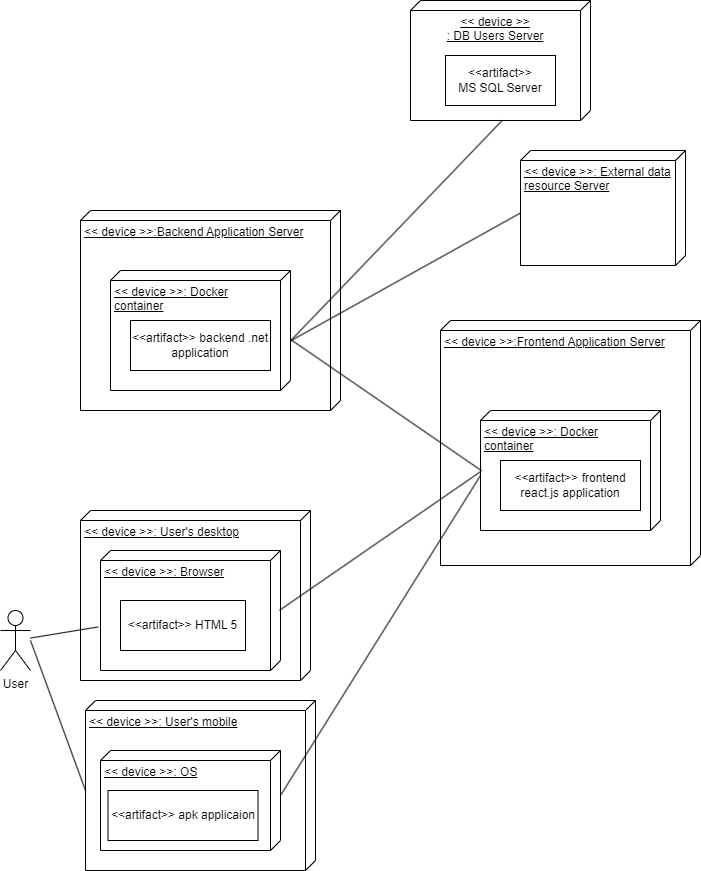

The diagram above was exported from draw.io. Its source (the exported page's mxGraphModel, read from the mxfile embedded in the PNG):
<mxGraphModel dx="2232" dy="1000" grid="1" gridSize="10" guides="1" tooltips="1" connect="1" arrows="1" fold="1" page="1" pageScale="1" pageWidth="827" pageHeight="1169" math="0" shadow="0">
  <root>
    <mxCell id="0" />
    <mxCell id="1" parent="0" />
    <mxCell id="-8o1FKTKLHlzokGg3y5H-48" value="&amp;lt;&amp;lt; device &amp;gt;&amp;gt;: User's mobile" style="verticalAlign=top;align=left;spacingTop=8;spacingLeft=2;spacingRight=12;shape=cube;size=10;direction=south;fontStyle=4;html=1;whiteSpace=wrap;" parent="1" vertex="1">
      <mxGeometry x="125" y="800" width="230" height="170" as="geometry" />
    </mxCell>
    <mxCell id="jLjz1jr3LVNq772pqvgw-1" value="&amp;lt;&amp;lt; device &amp;gt;&amp;gt;: OS" style="verticalAlign=top;align=left;spacingTop=8;spacingLeft=2;spacingRight=12;shape=cube;size=10;direction=south;fontStyle=4;html=1;whiteSpace=wrap;" vertex="1" parent="1">
      <mxGeometry x="140" y="850" width="180" height="100" as="geometry" />
    </mxCell>
    <mxCell id="-8o1FKTKLHlzokGg3y5H-32" value="&amp;lt;&amp;lt; device &amp;gt;&amp;gt;:Frontend Application Server" style="verticalAlign=top;align=left;spacingTop=8;spacingLeft=2;spacingRight=12;shape=cube;size=10;direction=south;fontStyle=4;html=1;whiteSpace=wrap;" parent="1" vertex="1">
      <mxGeometry x="480" y="420" width="260" height="245" as="geometry" />
    </mxCell>
    <mxCell id="-8o1FKTKLHlzokGg3y5H-10" value="&lt;div style=&quot;&quot;&gt;&amp;lt;&amp;lt; device &amp;gt;&amp;gt;&lt;/div&gt;&lt;div style=&quot;&quot;&gt;: DB Users Server&lt;/div&gt;" style="verticalAlign=top;align=center;spacingTop=8;spacingLeft=2;spacingRight=12;shape=cube;size=10;direction=south;fontStyle=4;html=1;whiteSpace=wrap;strokeColor=default;" parent="1" vertex="1">
      <mxGeometry x="450" y="100" width="180" height="120" as="geometry" />
    </mxCell>
    <mxCell id="-8o1FKTKLHlzokGg3y5H-12" value="&amp;lt;&amp;lt;artifact&amp;gt;&amp;gt;&lt;br&gt;MS SQL Server" style="html=1;whiteSpace=wrap;" parent="1" vertex="1">
      <mxGeometry x="485" y="155" width="110" height="50" as="geometry" />
    </mxCell>
    <mxCell id="-8o1FKTKLHlzokGg3y5H-13" value="&amp;lt;&amp;lt; device &amp;gt;&amp;gt;:Backend Application Server" style="verticalAlign=top;align=left;spacingTop=8;spacingLeft=2;spacingRight=12;shape=cube;size=10;direction=south;fontStyle=4;html=1;whiteSpace=wrap;" parent="1" vertex="1">
      <mxGeometry x="120" y="310" width="260" height="200" as="geometry" />
    </mxCell>
    <mxCell id="-8o1FKTKLHlzokGg3y5H-31" value="&amp;lt;&amp;lt; device &amp;gt;&amp;gt;: Docker container" style="verticalAlign=top;align=left;spacingTop=8;spacingLeft=2;spacingRight=12;shape=cube;size=10;direction=south;fontStyle=4;html=1;whiteSpace=wrap;" parent="1" vertex="1">
      <mxGeometry x="150" y="370" width="180" height="120" as="geometry" />
    </mxCell>
    <mxCell id="-8o1FKTKLHlzokGg3y5H-18" value="&amp;lt;&amp;lt;artifact&amp;gt;&amp;gt; backend .net application" style="html=1;whiteSpace=wrap;" parent="1" vertex="1">
      <mxGeometry x="170" y="420" width="140" height="50" as="geometry" />
    </mxCell>
    <mxCell id="-8o1FKTKLHlzokGg3y5H-19" value="" style="endArrow=none;html=1;rounded=0;exitX=0.585;exitY=-0.001;exitDx=0;exitDy=0;entryX=0.999;entryY=0.49;entryDx=0;entryDy=0;exitPerimeter=0;entryPerimeter=0;" parent="1" source="-8o1FKTKLHlzokGg3y5H-31" target="-8o1FKTKLHlzokGg3y5H-10" edge="1">
      <mxGeometry relative="1" as="geometry">
        <mxPoint x="290" y="250" as="sourcePoint" />
        <mxPoint x="450" y="250" as="targetPoint" />
      </mxGeometry>
    </mxCell>
    <mxCell id="-8o1FKTKLHlzokGg3y5H-20" value="" style="resizable=0;html=1;whiteSpace=wrap;align=right;verticalAlign=bottom;" parent="-8o1FKTKLHlzokGg3y5H-19" connectable="0" vertex="1">
      <mxGeometry x="1" relative="1" as="geometry" />
    </mxCell>
    <mxCell id="-8o1FKTKLHlzokGg3y5H-21" value="&amp;lt;&amp;lt; device &amp;gt;&amp;gt;: External data resource Server" style="verticalAlign=top;align=left;spacingTop=8;spacingLeft=2;spacingRight=12;shape=cube;size=10;direction=south;fontStyle=4;html=1;whiteSpace=wrap;" parent="1" vertex="1">
      <mxGeometry x="560" y="250" width="165" height="115" as="geometry" />
    </mxCell>
    <mxCell id="-8o1FKTKLHlzokGg3y5H-33" value="&amp;lt;&amp;lt; device &amp;gt;&amp;gt;: Docker container" style="verticalAlign=top;align=left;spacingTop=8;spacingLeft=2;spacingRight=12;shape=cube;size=10;direction=south;fontStyle=4;html=1;whiteSpace=wrap;" parent="1" vertex="1">
      <mxGeometry x="520" y="510" width="180" height="120" as="geometry" />
    </mxCell>
    <mxCell id="-8o1FKTKLHlzokGg3y5H-24" value="&amp;lt;&amp;lt;artifact&amp;gt;&amp;gt; frontend react.js application" style="html=1;whiteSpace=wrap;" parent="1" vertex="1">
      <mxGeometry x="540" y="560" width="140" height="50" as="geometry" />
    </mxCell>
    <mxCell id="-8o1FKTKLHlzokGg3y5H-27" value="" style="endArrow=none;html=1;rounded=0;exitX=0.58;exitY=-0.006;exitDx=0;exitDy=0;entryX=0.503;entryY=0.993;entryDx=0;entryDy=0;entryPerimeter=0;exitPerimeter=0;" parent="1" source="-8o1FKTKLHlzokGg3y5H-31" target="-8o1FKTKLHlzokGg3y5H-33" edge="1">
      <mxGeometry relative="1" as="geometry">
        <mxPoint x="460" y="420" as="sourcePoint" />
        <mxPoint x="620" y="420" as="targetPoint" />
      </mxGeometry>
    </mxCell>
    <mxCell id="-8o1FKTKLHlzokGg3y5H-28" value="" style="resizable=0;html=1;whiteSpace=wrap;align=right;verticalAlign=bottom;" parent="-8o1FKTKLHlzokGg3y5H-27" connectable="0" vertex="1">
      <mxGeometry x="1" relative="1" as="geometry" />
    </mxCell>
    <mxCell id="-8o1FKTKLHlzokGg3y5H-29" value="" style="endArrow=none;html=1;rounded=0;exitX=0.585;exitY=-0.002;exitDx=0;exitDy=0;entryX=0;entryY=0;entryDx=62.5;entryDy=165;entryPerimeter=0;exitPerimeter=0;" parent="1" source="-8o1FKTKLHlzokGg3y5H-31" target="-8o1FKTKLHlzokGg3y5H-21" edge="1">
      <mxGeometry relative="1" as="geometry">
        <mxPoint x="600" y="360" as="sourcePoint" />
        <mxPoint x="760" y="360" as="targetPoint" />
      </mxGeometry>
    </mxCell>
    <mxCell id="-8o1FKTKLHlzokGg3y5H-30" value="" style="resizable=0;html=1;whiteSpace=wrap;align=right;verticalAlign=bottom;" parent="-8o1FKTKLHlzokGg3y5H-29" connectable="0" vertex="1">
      <mxGeometry x="1" relative="1" as="geometry" />
    </mxCell>
    <mxCell id="-8o1FKTKLHlzokGg3y5H-35" value="User" style="shape=umlActor;verticalLabelPosition=bottom;verticalAlign=top;html=1;" parent="1" vertex="1">
      <mxGeometry x="40" y="710" width="30" height="60" as="geometry" />
    </mxCell>
    <mxCell id="-8o1FKTKLHlzokGg3y5H-36" value="&amp;lt;&amp;lt; device &amp;gt;&amp;gt;: User's desktop" style="verticalAlign=top;align=left;spacingTop=8;spacingLeft=2;spacingRight=12;shape=cube;size=10;direction=south;fontStyle=4;html=1;whiteSpace=wrap;" parent="1" vertex="1">
      <mxGeometry x="120" y="610" width="230" height="170" as="geometry" />
    </mxCell>
    <mxCell id="-8o1FKTKLHlzokGg3y5H-37" value="&amp;lt;&amp;lt; device &amp;gt;&amp;gt;: Browser&lt;br&gt;" style="verticalAlign=top;align=left;spacingTop=8;spacingLeft=2;spacingRight=12;shape=cube;size=10;direction=south;fontStyle=4;html=1;whiteSpace=wrap;" parent="1" vertex="1">
      <mxGeometry x="140" y="650" width="180" height="120" as="geometry" />
    </mxCell>
    <mxCell id="-8o1FKTKLHlzokGg3y5H-38" value="&amp;lt;&amp;lt;artifact&amp;gt;&amp;gt; HTML 5" style="html=1;whiteSpace=wrap;" parent="1" vertex="1">
      <mxGeometry x="160" y="700" width="125" height="50" as="geometry" />
    </mxCell>
    <mxCell id="-8o1FKTKLHlzokGg3y5H-39" value="" style="endArrow=none;html=1;rounded=0;entryX=0.637;entryY=1.013;entryDx=0;entryDy=0;entryPerimeter=0;" parent="1" source="-8o1FKTKLHlzokGg3y5H-35" target="-8o1FKTKLHlzokGg3y5H-37" edge="1">
      <mxGeometry relative="1" as="geometry">
        <mxPoint x="500" y="550" as="sourcePoint" />
        <mxPoint x="660" y="550" as="targetPoint" />
      </mxGeometry>
    </mxCell>
    <mxCell id="-8o1FKTKLHlzokGg3y5H-40" value="" style="resizable=0;html=1;whiteSpace=wrap;align=right;verticalAlign=bottom;" parent="-8o1FKTKLHlzokGg3y5H-39" connectable="0" vertex="1">
      <mxGeometry x="1" relative="1" as="geometry" />
    </mxCell>
    <mxCell id="-8o1FKTKLHlzokGg3y5H-42" value="" style="endArrow=none;html=1;rounded=0;entryX=0.511;entryY=1.001;entryDx=0;entryDy=0;entryPerimeter=0;exitX=0.499;exitY=0.006;exitDx=0;exitDy=0;exitPerimeter=0;" parent="1" source="-8o1FKTKLHlzokGg3y5H-37" target="-8o1FKTKLHlzokGg3y5H-33" edge="1">
      <mxGeometry relative="1" as="geometry">
        <mxPoint x="240" y="680" as="sourcePoint" />
        <mxPoint x="400" y="680" as="targetPoint" />
      </mxGeometry>
    </mxCell>
    <mxCell id="-8o1FKTKLHlzokGg3y5H-43" value="" style="resizable=0;html=1;whiteSpace=wrap;align=right;verticalAlign=bottom;" parent="-8o1FKTKLHlzokGg3y5H-42" connectable="0" vertex="1">
      <mxGeometry x="1" relative="1" as="geometry" />
    </mxCell>
    <mxCell id="-8o1FKTKLHlzokGg3y5H-49" value="&amp;lt;&amp;lt;artifact&amp;gt;&amp;gt; apk applicaion" style="html=1;whiteSpace=wrap;" parent="1" vertex="1">
      <mxGeometry x="147.5" y="890" width="150" height="50" as="geometry" />
    </mxCell>
    <mxCell id="-8o1FKTKLHlzokGg3y5H-50" value="" style="endArrow=none;html=1;rounded=0;entryX=0;entryY=0;entryDx=90;entryDy=230;entryPerimeter=0;" parent="1" target="-8o1FKTKLHlzokGg3y5H-48" edge="1">
      <mxGeometry relative="1" as="geometry">
        <mxPoint x="70" y="740" as="sourcePoint" />
        <mxPoint x="650" y="740" as="targetPoint" />
      </mxGeometry>
    </mxCell>
    <mxCell id="-8o1FKTKLHlzokGg3y5H-51" value="&lt;br&gt;" style="resizable=0;html=1;whiteSpace=wrap;align=right;verticalAlign=bottom;" parent="-8o1FKTKLHlzokGg3y5H-50" connectable="0" vertex="1">
      <mxGeometry x="1" relative="1" as="geometry" />
    </mxCell>
    <mxCell id="-8o1FKTKLHlzokGg3y5H-52" value="" style="endArrow=none;html=1;rounded=0;exitX=0;exitY=0;exitDx=45;exitDy=0;exitPerimeter=0;entryX=0;entryY=0;entryDx=65;entryDy=180;entryPerimeter=0;" parent="1" source="jLjz1jr3LVNq772pqvgw-1" target="-8o1FKTKLHlzokGg3y5H-33" edge="1">
      <mxGeometry relative="1" as="geometry">
        <mxPoint x="420" y="840" as="sourcePoint" />
        <mxPoint x="870" y="540" as="targetPoint" />
      </mxGeometry>
    </mxCell>
    <mxCell id="-8o1FKTKLHlzokGg3y5H-53" value="" style="resizable=0;html=1;whiteSpace=wrap;align=right;verticalAlign=bottom;" parent="-8o1FKTKLHlzokGg3y5H-52" connectable="0" vertex="1">
      <mxGeometry x="1" relative="1" as="geometry" />
    </mxCell>
  </root>
</mxGraphModel>